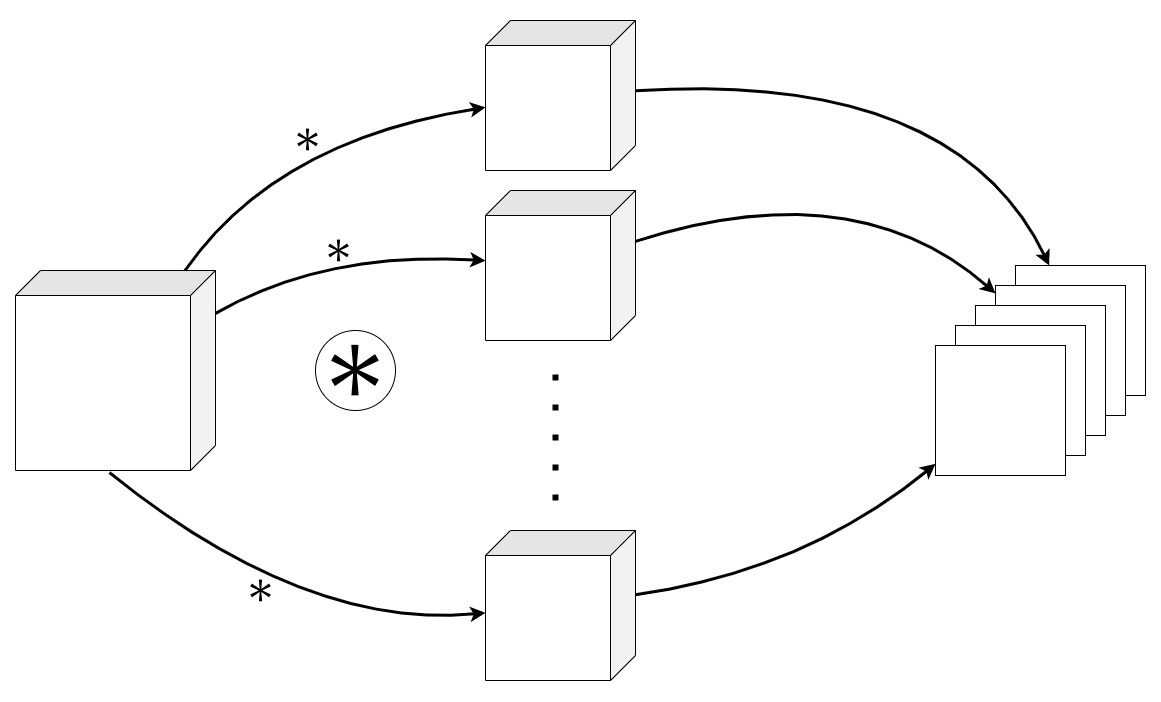

The diagram above was exported from draw.io. Its source (the exported page's mxGraphModel, read from the mxfile embedded in the PNG):
<mxGraphModel dx="1874" dy="1228" grid="1" gridSize="10" guides="1" tooltips="1" connect="1" arrows="1" fold="1" page="1" pageScale="1" pageWidth="1600" pageHeight="900" math="0" shadow="0">
  <root>
    <mxCell id="0" />
    <mxCell id="1" parent="0" />
    <mxCell id="25" value="" style="curved=1;endArrow=classic;html=1;strokeWidth=3;" edge="1" parent="1" source="6" target="14">
      <mxGeometry width="50" height="50" relative="1" as="geometry">
        <mxPoint x="775" y="440" as="sourcePoint" />
        <mxPoint x="825" y="390" as="targetPoint" />
        <Array as="points">
          <mxPoint x="1075" y="270" />
        </Array>
      </mxGeometry>
    </mxCell>
    <mxCell id="4" value="" style="shape=cube;whiteSpace=wrap;html=1;boundedLbl=1;backgroundOutline=1;darkOpacity=0.05;darkOpacity2=0.1;rotation=90;size=25;" vertex="1" parent="1">
      <mxGeometry x="235" y="370" width="200" height="200" as="geometry" />
    </mxCell>
    <mxCell id="5" value="" style="shape=cube;whiteSpace=wrap;html=1;boundedLbl=1;backgroundOutline=1;darkOpacity=0.05;darkOpacity2=0.1;rotation=90;size=25;" vertex="1" parent="1">
      <mxGeometry x="705" y="120" width="150" height="150" as="geometry" />
    </mxCell>
    <mxCell id="6" value="" style="shape=cube;whiteSpace=wrap;html=1;boundedLbl=1;backgroundOutline=1;darkOpacity=0.05;darkOpacity2=0.1;rotation=90;size=25;" vertex="1" parent="1">
      <mxGeometry x="705" y="290" width="150" height="150" as="geometry" />
    </mxCell>
    <mxCell id="8" value="" style="shape=cube;whiteSpace=wrap;html=1;boundedLbl=1;backgroundOutline=1;darkOpacity=0.05;darkOpacity2=0.1;rotation=90;size=25;" vertex="1" parent="1">
      <mxGeometry x="705" y="630" width="150" height="150" as="geometry" />
    </mxCell>
    <mxCell id="9" value="" style="endArrow=none;dashed=1;html=1;strokeWidth=6;dashPattern=1 4;" edge="1" parent="1">
      <mxGeometry width="50" height="50" relative="1" as="geometry">
        <mxPoint x="775" y="600" as="sourcePoint" />
        <mxPoint x="775" y="470" as="targetPoint" />
      </mxGeometry>
    </mxCell>
    <mxCell id="10" value="" style="group" vertex="1" connectable="0" parent="1">
      <mxGeometry x="535" y="430" width="80" height="80" as="geometry" />
    </mxCell>
    <mxCell id="11" value="" style="ellipse;whiteSpace=wrap;html=1;aspect=fixed;verticalAlign=top;" vertex="1" parent="10">
      <mxGeometry width="80" height="80" as="geometry" />
    </mxCell>
    <mxCell id="12" value="&lt;font style=&quot;font-size: 70px;&quot;&gt;＊&lt;/font&gt;" style="text;html=1;strokeColor=none;fillColor=none;align=center;verticalAlign=middle;whiteSpace=wrap;rounded=0;fontSize=60;spacingTop=4;" vertex="1" parent="10">
      <mxGeometry width="80" height="80" as="geometry" />
    </mxCell>
    <mxCell id="13" value="" style="rounded=0;whiteSpace=wrap;html=1;" vertex="1" parent="1">
      <mxGeometry x="1235" y="365" width="130" height="130" as="geometry" />
    </mxCell>
    <mxCell id="14" value="" style="rounded=0;whiteSpace=wrap;html=1;" vertex="1" parent="1">
      <mxGeometry x="1215" y="385" width="130" height="130" as="geometry" />
    </mxCell>
    <mxCell id="15" value="" style="rounded=0;whiteSpace=wrap;html=1;" vertex="1" parent="1">
      <mxGeometry x="1195" y="405" width="130" height="130" as="geometry" />
    </mxCell>
    <mxCell id="16" value="" style="rounded=0;whiteSpace=wrap;html=1;" vertex="1" parent="1">
      <mxGeometry x="1175" y="425" width="130" height="130" as="geometry" />
    </mxCell>
    <mxCell id="17" value="" style="rounded=0;whiteSpace=wrap;html=1;" vertex="1" parent="1">
      <mxGeometry x="1155" y="445" width="130" height="130" as="geometry" />
    </mxCell>
    <mxCell id="21" value="" style="curved=1;endArrow=classic;html=1;strokeWidth=3;" edge="1" parent="1" source="4" target="5">
      <mxGeometry width="50" height="50" relative="1" as="geometry">
        <mxPoint x="455" y="460" as="sourcePoint" />
        <mxPoint x="685" y="190" as="targetPoint" />
        <Array as="points">
          <mxPoint x="495" y="240" />
        </Array>
      </mxGeometry>
    </mxCell>
    <mxCell id="28" value="&lt;font style=&quot;font-size: 30px;&quot;&gt;＊&lt;/font&gt;" style="edgeLabel;html=1;align=center;verticalAlign=middle;resizable=0;points=[];labelBackgroundColor=none;" vertex="1" connectable="0" parent="21">
      <mxGeometry x="0.0579" y="-24" relative="1" as="geometry">
        <mxPoint x="-11" y="-18" as="offset" />
      </mxGeometry>
    </mxCell>
    <mxCell id="23" value="" style="curved=1;endArrow=classic;html=1;strokeWidth=3;" edge="1" parent="1" source="5" target="13">
      <mxGeometry width="50" height="50" relative="1" as="geometry">
        <mxPoint x="925" y="610" as="sourcePoint" />
        <mxPoint x="825" y="390" as="targetPoint" />
        <Array as="points">
          <mxPoint x="1175" y="170" />
        </Array>
      </mxGeometry>
    </mxCell>
    <mxCell id="24" value="" style="curved=1;endArrow=classic;html=1;strokeWidth=3;" edge="1" parent="1" source="4" target="6">
      <mxGeometry width="50" height="50" relative="1" as="geometry">
        <mxPoint x="775" y="440" as="sourcePoint" />
        <mxPoint x="825" y="390" as="targetPoint" />
        <Array as="points">
          <mxPoint x="545" y="350" />
        </Array>
      </mxGeometry>
    </mxCell>
    <mxCell id="29" value="＊" style="edgeLabel;html=1;align=center;verticalAlign=middle;resizable=0;points=[];fontSize=30;labelBackgroundColor=none;" vertex="1" connectable="0" parent="24">
      <mxGeometry x="-0.0241" y="-18" relative="1" as="geometry">
        <mxPoint y="-19" as="offset" />
      </mxGeometry>
    </mxCell>
    <mxCell id="26" value="" style="curved=1;endArrow=classic;html=1;strokeWidth=3;exitX=1.011;exitY=0.53;exitDx=0;exitDy=0;exitPerimeter=0;" edge="1" parent="1" source="4" target="8">
      <mxGeometry width="50" height="50" relative="1" as="geometry">
        <mxPoint x="775" y="440" as="sourcePoint" />
        <mxPoint x="825" y="390" as="targetPoint" />
        <Array as="points">
          <mxPoint x="525" y="730" />
        </Array>
      </mxGeometry>
    </mxCell>
    <mxCell id="30" value="＊" style="edgeLabel;html=1;align=center;verticalAlign=middle;resizable=0;points=[];fontSize=30;labelBackgroundColor=none;" vertex="1" connectable="0" parent="26">
      <mxGeometry x="-0.1765" y="18" relative="1" as="geometry">
        <mxPoint y="20" as="offset" />
      </mxGeometry>
    </mxCell>
    <mxCell id="27" value="" style="curved=1;endArrow=classic;html=1;strokeWidth=3;" edge="1" parent="1" source="8" target="17">
      <mxGeometry width="50" height="50" relative="1" as="geometry">
        <mxPoint x="775" y="440" as="sourcePoint" />
        <mxPoint x="825" y="390" as="targetPoint" />
        <Array as="points">
          <mxPoint x="1025" y="670" />
        </Array>
      </mxGeometry>
    </mxCell>
    <mxCell id="31" value="" style="rounded=0;whiteSpace=wrap;html=1;labelBackgroundColor=none;fontSize=30;fillColor=none;strokeColor=none;" vertex="1" parent="1">
      <mxGeometry x="220" y="100" width="1160" height="700" as="geometry" />
    </mxCell>
  </root>
</mxGraphModel>